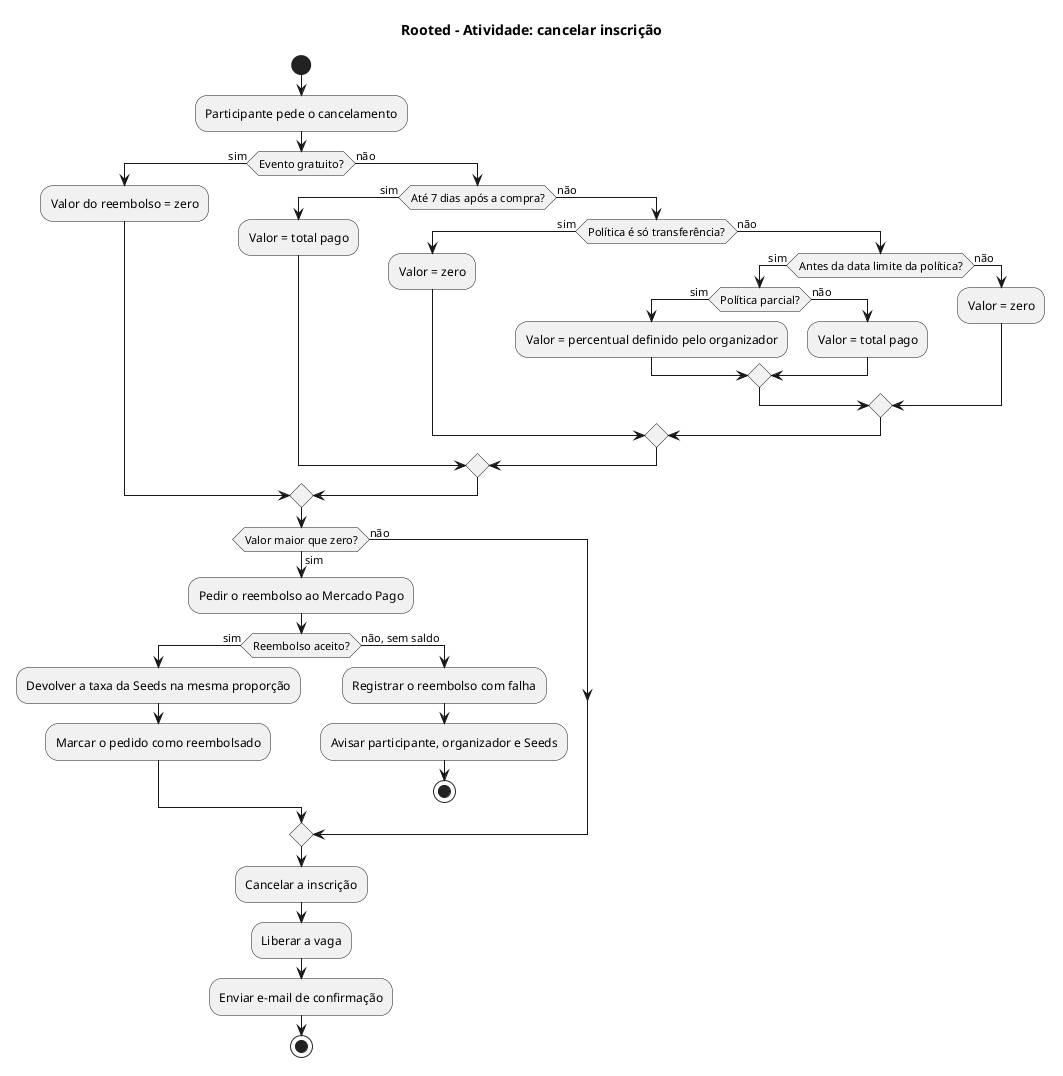

The diagram above was rendered by PlantUML. Its source (embedded in the PNG):
@startuml
title Rooted - Atividade: cancelar inscrição
start
:Participante pede o cancelamento;
if (Evento gratuito?) then (sim)
  :Valor do reembolso = zero;
else (não)
  if (Até 7 dias após a compra?) then (sim)
    :Valor = total pago;
  else (não)
    if (Política é só transferência?) then (sim)
      :Valor = zero;
    else (não)
      if (Antes da data limite da política?) then (sim)
        if (Política parcial?) then (sim)
          :Valor = percentual definido pelo organizador;
        else (não)
          :Valor = total pago;
        endif
      else (não)
        :Valor = zero;
      endif
    endif
  endif
endif
if (Valor maior que zero?) then (sim)
  :Pedir o reembolso ao Mercado Pago;
  if (Reembolso aceito?) then (sim)
    :Devolver a taxa da Seeds na mesma proporção;
    :Marcar o pedido como reembolsado;
  else (não, sem saldo)
    :Registrar o reembolso com falha;
    :Avisar participante, organizador e Seeds;
    stop
  endif
else (não)
endif
:Cancelar a inscrição;
:Liberar a vaga;
:Enviar e-mail de confirmação;
stop
@enduml